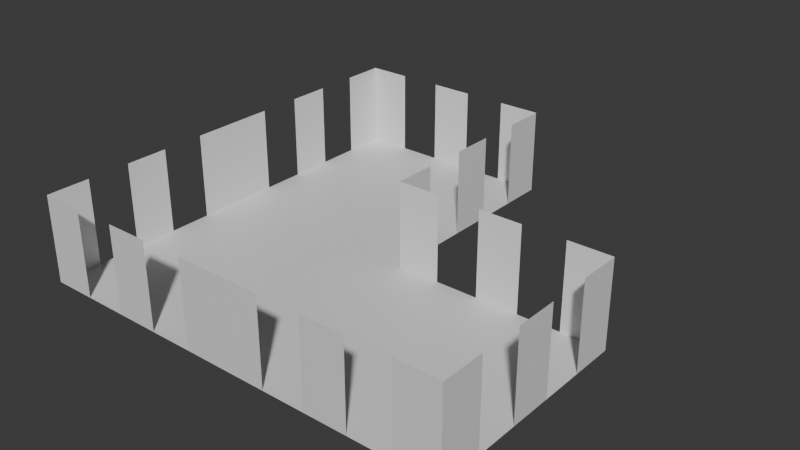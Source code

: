 # Source: RoomL.blend  (saved by Blender 5.1.30; exported with 4.5.12 LTS)
import bpy
from mathutils import Matrix  # noqa: F401  (used for matrix-valued properties, if any)

bpy.ops.wm.read_factory_settings(use_empty=True)
scene = bpy.context.scene
scene.name = 'Scene'

# ---- collections
col_collection = bpy.data.collections.new('Collection'); scene.collection.children.link(col_collection)

# ---- materials (node trees are filled in below, after node groups)
mat_material = bpy.data.materials.new('Material')
mat_material.alpha_threshold = 0.0
mat_material.use_backface_culling_lightprobe_volume = False
mat_material.roughness = 0.5
mat_material.line_color = (0.0, 0.0, 0.0, 1.0)

# ---- material node trees
mat_material.use_nodes = True; mat_material.node_tree.nodes.clear()
_N = mat_material.node_tree.nodes; _L = mat_material.node_tree.links
n0 = _N.new('ShaderNodeOutputMaterial'); n0.name = 'Material Output'; n0.location = (200, 100)
n1 = _N.new('ShaderNodeBsdfPrincipled'); n1.name = 'Principled BSDF'; n1.location = (-200, 100)
_L.new(n1.outputs[0], n0.inputs[0])
n0.is_active_output = True

# ---- world
world_world = bpy.data.worlds.new('World'); scene.world = world_world
world_world.use_nodes = True; world_world.node_tree.nodes.clear()
_N = world_world.node_tree.nodes; _L = world_world.node_tree.links
n0 = _N.new('ShaderNodeOutputWorld'); n0.name = 'World Output'; n0.location = (200, 100)
n1 = _N.new('ShaderNodeBackground'); n1.name = 'Background'; n1.location = (-200, 100)
n1.inputs[0].default_value = (0.05088, 0.05088, 0.05088, 1.0)
_L.new(n1.outputs[0], n0.inputs[0])
n0.is_active_output = True
world_world.color = (0.05088, 0.05088, 0.05088)
world_world.sun_shadow_jitter_overblur = 0.0

# ---- meshes
me_cube = bpy.data.meshes.new('Cube')
me_cube.from_pydata([(0.0, 25.0, 10.0), (0.0, 25.0, 0.0), (0.0, 0.0, 10.0), (0.0, 0.0, 0.0), (-25.0, 25.0, 10.0), (-25.0, 25.0, 0.0), (-25.0, 0.0, 10.0), (-25.0, 0.0, 0.0), (25.0, 0.0, 10.0), (25.0, 0.0, 0.0), (25.0, -25.0, 10.0), (25.0, -25.0, 0.0), (-25.0, 0.0, 10.0), (-25.0, 0.0, 0.0), (-25.0, -25.0, 10.0), (-25.0, -25.0, 0.0), (0.0, 25.0, 0.0), (0.0, 0.0, 0.0), (-25.0, 25.0, 0.0), (-25.0, 0.0, 0.0), (25.0, 0.0, 0.0), (25.0, -25.0, 0.0), (-25.0, 0.0, 0.0), (-25.0, -25.0, 0.0), (0.0, 0.0, 10.0), (0.0, 0.0, 0.0), (5.0, 0.0, 10.0), (10.0, 0.0, 10.0), (15.0, 0.0, 10.0), (20.0, 0.0, 10.0), (20.0, 0.0, 0.0), (15.0, 0.0, 0.0), (10.0, 0.0, 0.0), (5.0, 0.0, 0.0), (25.0, -5.0, 10.0), (25.0, -10.0, 10.0), (25.0, -15.0, 10.0), (25.0, -20.0, 10.0), (25.0, -20.0, 0.0), (25.0, -15.0, 0.0), (25.0, -10.0, 0.0), (25.0, -5.0, 0.0), (20.0, -25.0, 10.0), (15.0, -25.0, 10.0), (10.0, -25.0, 10.0), (5.0, -25.0, 10.0), (0.0, -25.0, 10.0), (-5.0, -25.0, 10.0), (-10.0, -25.0, 10.0), (-15.0, -25.0, 10.0), (-20.0, -25.0, 10.0), (-20.0, -25.0, 0.0), (-15.0, -25.0, 0.0), (-10.0, -25.0, 0.0), (-5.0, -25.0, 0.0), (0.0, -25.0, 0.0), (5.0, -25.0, 0.0), (10.0, -25.0, 0.0), (15.0, -25.0, 0.0), (20.0, -25.0, 0.0), (-25.0, -20.0, 10.0), (-25.0, -15.0, 10.0), (-25.0, -10.0, 10.0), (-25.0, -5.0, 10.0), (-25.0, -5.0, 0.0), (-25.0, -10.0, 0.0), (-25.0, -15.0, 0.0), (-25.0, -20.0, 0.0), (-25.0, 5.0, 10.0), (-25.0, 10.0, 10.0), (-25.0, 15.0, 10.0), (-25.0, 20.0, 10.0), (-25.0, 20.0, 0.0), (-25.0, 15.0, 0.0), (-25.0, 10.0, 0.0), (-25.0, 5.0, 0.0), (-20.0, 25.0, 10.0), (-15.0, 25.0, 10.0), (-9.998, 25.0, 10.0), (-4.998, 25.0, 10.0), (-4.998, 25.0, 0.0), (-9.998, 25.0, 0.0), (-15.0, 25.0, 0.0), (-20.0, 25.0, 0.0), (0.0, 20.0, 10.0), (0.0, 15.0, 10.0), (0.0, 10.0, 10.0), (0.0, 5.0, 10.0), (0.0, 5.0, 0.0), (0.0, 10.0, 0.0), (0.0, 15.0, 0.0), (0.0, 20.0, 0.0)], [], [(18, 19, 17, 16), (22, 23, 21, 20), (88, 3, 2, 87), (80, 1, 0, 79), (72, 5, 4, 71), (51, 15, 14, 50), (38, 11, 10, 37), (30, 9, 8, 29), (64, 13, 12, 63), (25, 33, 26, 24), (32, 31, 28, 27), (9, 41, 34, 8), (40, 39, 36, 35), (11, 59, 42, 10), (58, 57, 44, 43), (56, 55, 46, 45), (55, 54, 47, 46), (53, 52, 49, 48), (15, 67, 60, 14), (66, 65, 62, 61), (7, 75, 68, 6), (74, 73, 70, 69), (5, 83, 76, 4), (82, 81, 78, 77), (1, 91, 84, 0), (90, 89, 86, 85)])
_uv = me_cube.uv_layers.new(name='UVMap')
_uv.uv.foreach_set('vector', [0.375, 0.25, 0.375, 0.5, 0.625, 0.5, 0.625, 0.25, 0.375, 0.25, 0.375, 0.5, 0.625, 0.5, 0.625, 0.25, 0.375, 0.95, 0.375, 1.0, 0.625, 1.0, 0.625, 0.95, 0.125, 0.7, 0.125, 0.75, 0.375, 0.75, 0.375, 0.7, 0.625, 0.7, 0.625, 0.75, 0.875, 0.75, 0.875, 0.7, 0.375, 0.725, 0.375, 0.75, 0.625, 0.75, 0.625, 0.725, 0.375, 0.95, 0.375, 1.0, 0.625, 1.0, 0.625, 0.95, 0.125, 0.725, 0.125, 0.75, 0.375, 0.75, 0.375, 0.725, 0.625, 0.7, 0.625, 0.75, 0.875, 0.75, 0.875, 0.7, 0.125, 0.625, 0.125, 0.65, 0.375, 0.65, 0.375, 0.625, 0.125, 0.675, 0.125, 0.7, 0.375, 0.7, 0.375, 0.675, 0.375, 0.75, 0.375, 0.8, 0.625, 0.8, 0.625, 0.75, 0.375, 0.85, 0.375, 0.9, 0.625, 0.9, 0.625, 0.85, 0.375, 0.5, 0.375, 0.525, 0.625, 0.525, 0.625, 0.5, 0.375, 0.55, 0.375, 0.575, 0.625, 0.575, 0.625, 0.55, 0.375, 0.6, 0.375, 0.625, 0.625, 0.625, 0.625, 0.6, 0.375, 0.625, 0.375, 0.65, 0.625, 0.65, 0.625, 0.625, 0.375, 0.675, 0.375, 0.7, 0.625, 0.7, 0.625, 0.675, 0.625, 0.5, 0.625, 0.55, 0.875, 0.55, 0.875, 0.5, 0.625, 0.6, 0.625, 0.65, 0.875, 0.65, 0.875, 0.6, 0.625, 0.5, 0.625, 0.55, 0.875, 0.55, 0.875, 0.5, 0.625, 0.6, 0.625, 0.65, 0.875, 0.65, 0.875, 0.6, 0.125, 0.5, 0.125, 0.55, 0.375, 0.55, 0.375, 0.5, 0.125, 0.6, 0.125, 0.65, 0.375, 0.65, 0.375, 0.6, 0.375, 0.75, 0.375, 0.8, 0.625, 0.8, 0.625, 0.75, 0.375, 0.85, 0.375, 0.9, 0.625, 0.9, 0.625, 0.85])
me_cube.materials.append(mat_material)
me_cube.use_mirror_vertex_groups = False
me_cube.update()

# ---- objects
ob_cube = bpy.data.objects.new('Cube', me_cube)

# ---- transforms, parenting, visibility, modifiers, constraints
ob_cube.location = (0.0, 0.0, 0.0)
ob_cube.lock_rotations_4d = False
ob_cube.empty_display_type = 'ARROWS'
ob_cube.lineart.crease_threshold = 0.0

# ---- collection membership
col_collection.objects.link(ob_cube)

# ---- scene / render settings (as saved in the file)
scene.frame_start = 1; scene.frame_end = 250; scene.frame_set(1)
scene.render.engine = 'BLENDER_EEVEE_NEXT'
scene.render.bake_bias = 0.0
scene.render.bake_samples = 0
scene.cycles.sampling_pattern = 'TABULATED_SOBOL'
scene.eevee.use_volume_custom_range = False
bpy.context.view_layer.update()

# ---- added for rendering (the .blend has no active camera and no usable light): camera, sun
cam_auto = bpy.data.cameras.new('AutoCamera')
cam_auto.lens = 50.0
cam_auto.sensor_width = 36.0
cam_auto.clip_end = 1159.6
ob_auto_camera = bpy.data.objects.new('AutoCamera', cam_auto)
scene.collection.objects.link(ob_auto_camera)
ob_auto_camera.location = (66.0742, -79.2891, 57.8594)
ob_auto_camera.rotation_euler = (1.09748, -7.21219e-08, 0.694738)
scene.camera = ob_auto_camera
light_auto_sun = bpy.data.lights.new('AutoSun', 'SUN')
light_auto_sun.energy = 3.0
light_auto_sun.angle = 0.0523599
ob_auto_sun = bpy.data.objects.new('AutoSun', light_auto_sun)
scene.collection.objects.link(ob_auto_sun)
ob_auto_sun.rotation_euler = (0.872665, 0.174533, 0.523599)
bpy.context.view_layer.update()
